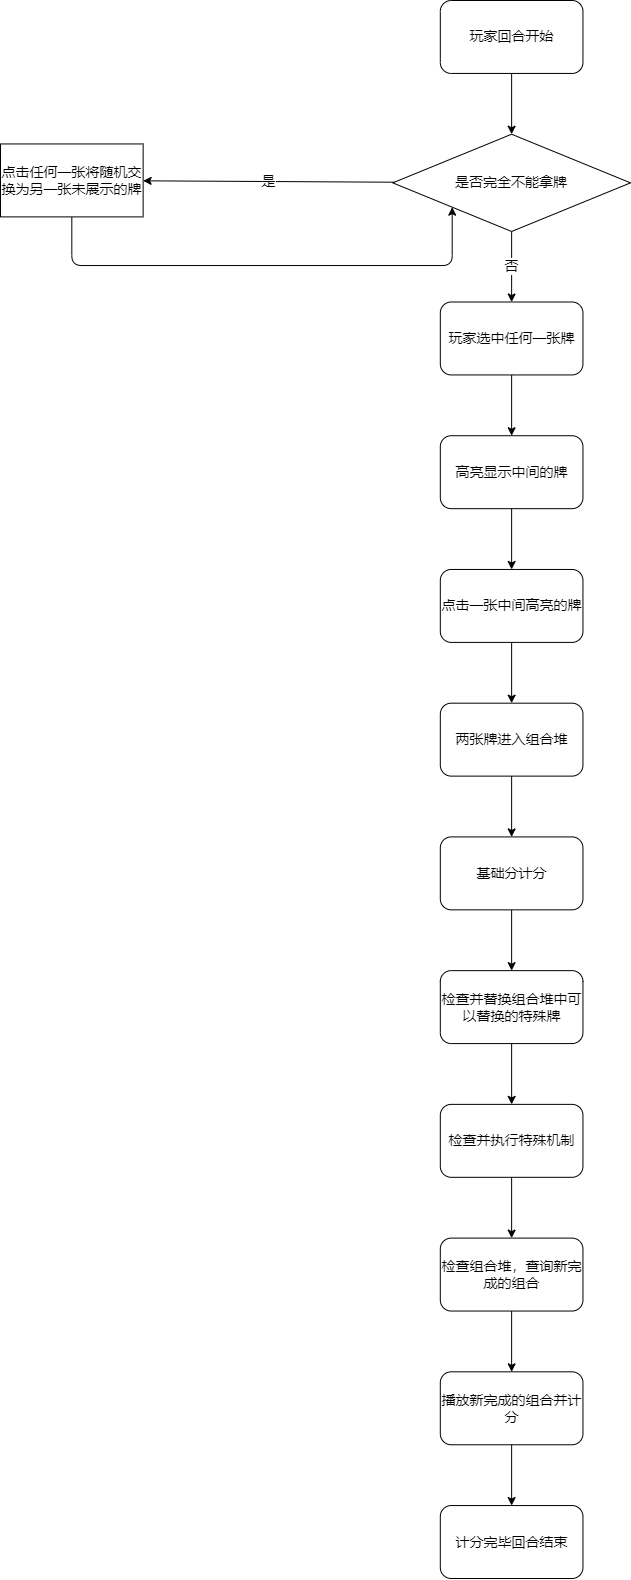

The diagram above was exported from draw.io. Its source (the exported page's mxGraphModel, read from the mxfile embedded in the PNG):
<mxGraphModel dx="1134" dy="759" grid="1" gridSize="10" guides="1" tooltips="1" connect="1" arrows="1" fold="1" page="1" pageScale="1" pageWidth="1200" pageHeight="1920" background="#ffffff" math="1" shadow="1">
  <root>
    <mxCell id="0" />
    <mxCell id="1" parent="0" />
    <mxCell id="40" value="" style="group" vertex="1" connectable="0" parent="1">
      <mxGeometry x="260" y="10" width="630" height="1578" as="geometry" />
    </mxCell>
    <mxCell id="2" value="玩家回合开始" style="rounded=1;whiteSpace=wrap;html=1;fontSize=14;fontStyle=0" vertex="1" parent="40">
      <mxGeometry x="439.811320754717" width="142.64150943396226" height="72.94298921417565" as="geometry" />
    </mxCell>
    <mxCell id="8" value="是否完全不能拿牌" style="rhombus;whiteSpace=wrap;html=1;fontSize=14;fontStyle=0" vertex="1" parent="40">
      <mxGeometry x="392.2641509433962" y="133.72881355932202" width="237.73584905660374" height="97.2573189522342" as="geometry" />
    </mxCell>
    <mxCell id="5" value="" style="edgeStyle=none;html=1;fontSize=14;fontStyle=0" edge="1" parent="40" source="2" target="8">
      <mxGeometry relative="1" as="geometry">
        <mxPoint x="511.13207547169804" y="133.72881355932202" as="targetPoint" />
      </mxGeometry>
    </mxCell>
    <mxCell id="11" style="edgeStyle=none;html=1;exitX=0.5;exitY=1;exitDx=0;exitDy=0;fontSize=14;fontStyle=0;entryX=0;entryY=1;entryDx=0;entryDy=0;" edge="1" parent="40" source="9" target="8">
      <mxGeometry relative="1" as="geometry">
        <mxPoint x="71.32075471698113" y="278.39907550077044" as="targetPoint" />
        <Array as="points">
          <mxPoint x="71.32075471698113" y="265.0261941448382" />
          <mxPoint x="451.69811320754707" y="265.0261941448382" />
        </Array>
      </mxGeometry>
    </mxCell>
    <mxCell id="9" value="点击任何一张将随机交换为另一张未展示的牌" style="whiteSpace=wrap;html=1;fontSize=14;fontStyle=0" vertex="1" parent="40">
      <mxGeometry y="143.45454545454544" width="142.64150943396226" height="72.94298921417565" as="geometry" />
    </mxCell>
    <mxCell id="10" value="是" style="edgeStyle=none;html=1;fontSize=14;fontStyle=0" edge="1" parent="40" source="8" target="9">
      <mxGeometry relative="1" as="geometry" />
    </mxCell>
    <mxCell id="13" value="玩家选中任何一张牌" style="rounded=1;whiteSpace=wrap;html=1;fontSize=14;fontStyle=0" vertex="1" parent="40">
      <mxGeometry x="439.811320754717" y="301.49768875192603" width="142.64150943396226" height="72.94298921417565" as="geometry" />
    </mxCell>
    <mxCell id="12" value="否" style="edgeStyle=none;html=1;fontSize=14;entryX=0.5;entryY=0;entryDx=0;entryDy=0;fontStyle=0;exitX=0.5;exitY=1;exitDx=0;exitDy=0;" edge="1" parent="40" source="8" target="13">
      <mxGeometry relative="1" as="geometry">
        <mxPoint x="416.0377358490565" y="410.91217257318954" as="targetPoint" />
        <mxPoint x="542.0377358490565" y="210.31895223420648" as="sourcePoint" />
      </mxGeometry>
    </mxCell>
    <mxCell id="15" value="高亮显示中间的牌" style="whiteSpace=wrap;html=1;rounded=1;fontSize=14;fontStyle=0" vertex="1" parent="40">
      <mxGeometry x="439.811320754717" y="435.22650231124805" width="142.64150943396226" height="72.94298921417565" as="geometry" />
    </mxCell>
    <mxCell id="16" value="" style="edgeStyle=none;html=1;fontSize=14;fontStyle=0" edge="1" parent="40" source="13" target="15">
      <mxGeometry relative="1" as="geometry" />
    </mxCell>
    <mxCell id="17" value="点击一张中间高亮的牌" style="whiteSpace=wrap;html=1;rounded=1;fontSize=14;fontStyle=0" vertex="1" parent="40">
      <mxGeometry x="439.811320754717" y="568.9553158705701" width="142.64150943396226" height="72.94298921417565" as="geometry" />
    </mxCell>
    <mxCell id="18" value="" style="edgeStyle=none;html=1;fontSize=14;fontStyle=0" edge="1" parent="40" source="15" target="17">
      <mxGeometry relative="1" as="geometry" />
    </mxCell>
    <mxCell id="19" value="两张牌进入组合堆" style="whiteSpace=wrap;html=1;rounded=1;fontSize=14;fontStyle=0" vertex="1" parent="40">
      <mxGeometry x="439.811320754717" y="702.6841294298921" width="142.64150943396226" height="72.94298921417565" as="geometry" />
    </mxCell>
    <mxCell id="20" value="" style="edgeStyle=none;html=1;fontSize=14;fontStyle=0" edge="1" parent="40" source="17" target="19">
      <mxGeometry relative="1" as="geometry" />
    </mxCell>
    <mxCell id="21" value="检查并替换组合堆中可以替换的特殊牌" style="whiteSpace=wrap;html=1;rounded=1;fontSize=14;fontStyle=0" vertex="1" parent="40">
      <mxGeometry x="439.811320754717" y="970.1417565485361" width="142.64150943396226" height="72.94298921417565" as="geometry" />
    </mxCell>
    <mxCell id="27" style="edgeStyle=none;html=1;exitX=0.5;exitY=1;exitDx=0;exitDy=0;fontSize=14;fontStyle=0" edge="1" parent="40" source="25" target="21">
      <mxGeometry relative="1" as="geometry" />
    </mxCell>
    <mxCell id="25" value="基础分计分" style="whiteSpace=wrap;html=1;rounded=1;fontSize=14;fontStyle=0" vertex="1" parent="40">
      <mxGeometry x="439.811320754717" y="836.4129429892141" width="142.64150943396226" height="72.94298921417565" as="geometry" />
    </mxCell>
    <mxCell id="26" value="" style="edgeStyle=none;html=1;fontSize=14;fontStyle=0" edge="1" parent="40" source="19" target="25">
      <mxGeometry relative="1" as="geometry" />
    </mxCell>
    <mxCell id="29" value="检查并执行特殊机制" style="whiteSpace=wrap;html=1;rounded=1;fontSize=14;fontStyle=0" vertex="1" parent="40">
      <mxGeometry x="439.811320754717" y="1103.8705701078582" width="142.64150943396226" height="72.94298921417565" as="geometry" />
    </mxCell>
    <mxCell id="30" value="" style="edgeStyle=none;html=1;fontSize=14;fontStyle=0" edge="1" parent="40" source="21" target="29">
      <mxGeometry relative="1" as="geometry" />
    </mxCell>
    <mxCell id="32" value="检查组合堆，查询新完成的组合" style="whiteSpace=wrap;html=1;rounded=1;fontSize=14;fontStyle=0" vertex="1" parent="40">
      <mxGeometry x="439.811320754717" y="1237.5993836671803" width="142.64150943396226" height="72.94298921417565" as="geometry" />
    </mxCell>
    <mxCell id="33" value="" style="edgeStyle=none;html=1;fontSize=14;fontStyle=0" edge="1" parent="40" source="29" target="32">
      <mxGeometry relative="1" as="geometry" />
    </mxCell>
    <mxCell id="34" value="播放新完成的组合并计分" style="whiteSpace=wrap;html=1;rounded=1;fontSize=14;fontStyle=0" vertex="1" parent="40">
      <mxGeometry x="439.811320754717" y="1371.3281972265022" width="142.64150943396226" height="72.94298921417565" as="geometry" />
    </mxCell>
    <mxCell id="35" value="" style="edgeStyle=none;html=1;fontSize=14;fontStyle=0" edge="1" parent="40" source="32" target="34">
      <mxGeometry relative="1" as="geometry" />
    </mxCell>
    <mxCell id="36" value="计分完毕回合结束" style="whiteSpace=wrap;html=1;rounded=1;fontSize=14;fontStyle=0" vertex="1" parent="40">
      <mxGeometry x="439.811320754717" y="1505.0570107858243" width="142.64150943396226" height="72.94298921417565" as="geometry" />
    </mxCell>
    <mxCell id="37" value="" style="edgeStyle=none;html=1;fontSize=14;fontStyle=0" edge="1" parent="40" source="34" target="36">
      <mxGeometry relative="1" as="geometry" />
    </mxCell>
  </root>
</mxGraphModel>